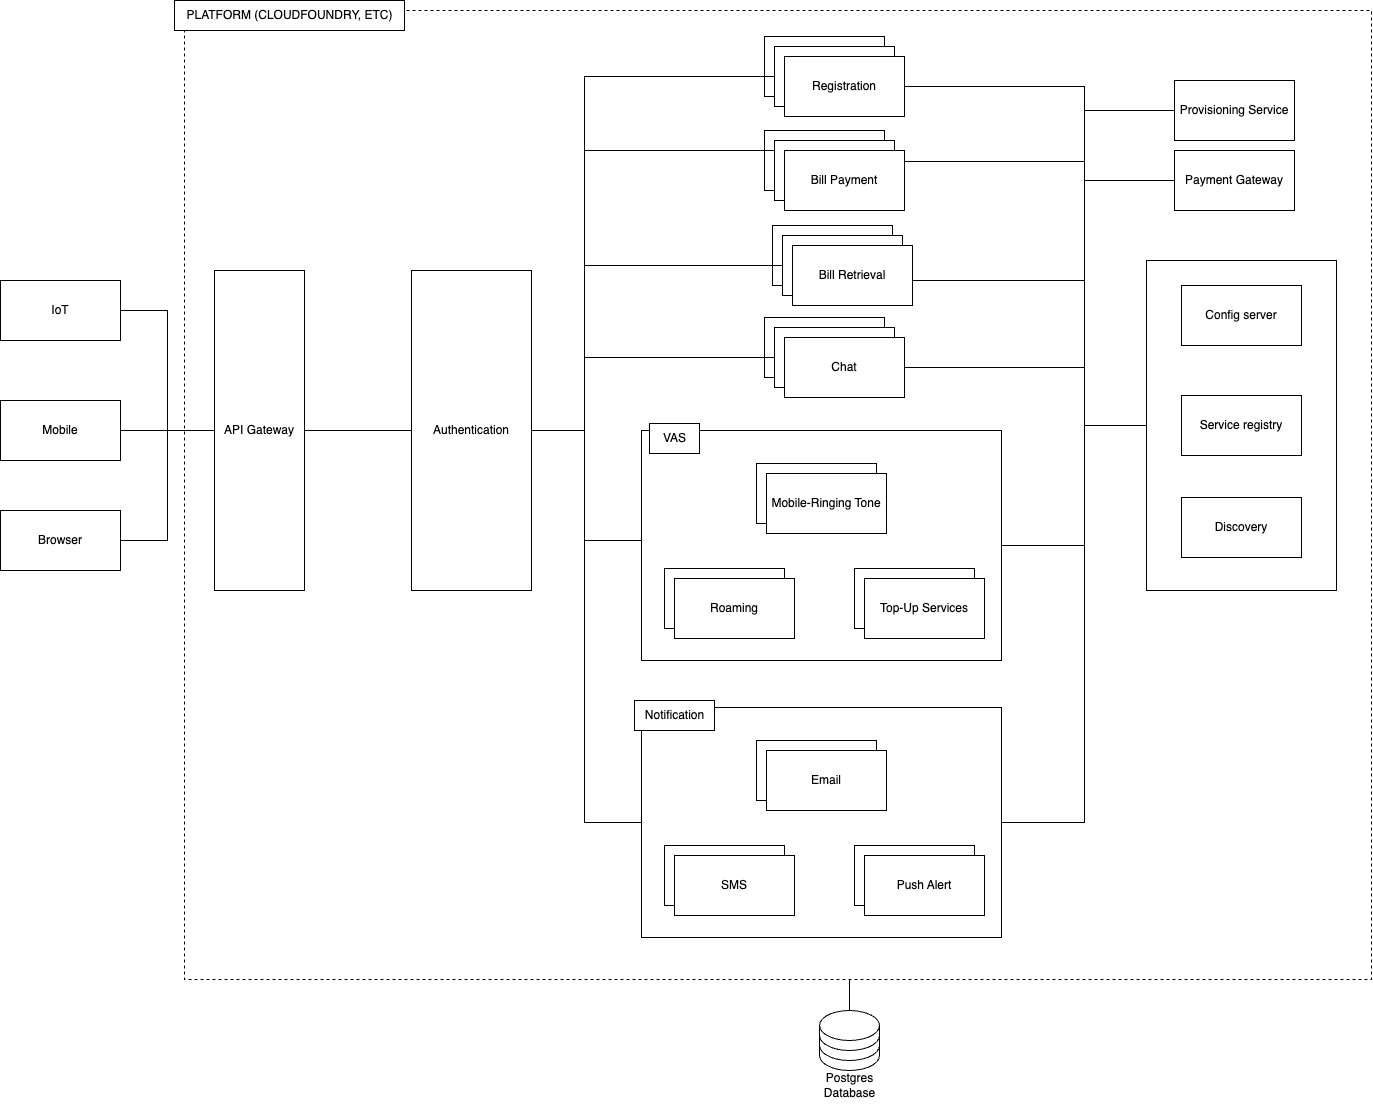

The diagram above was exported from draw.io. Its source (the exported page's mxGraphModel, read from the mxfile embedded in the PNG):
<mxGraphModel dx="1877" dy="1193" grid="1" gridSize="10" guides="1" tooltips="1" connect="1" arrows="1" fold="1" page="1" pageScale="1" pageWidth="850" pageHeight="1100" math="0" shadow="0">
  <root>
    <mxCell id="0" />
    <mxCell id="1" parent="0" />
    <mxCell id="o41yFZYuT0_vf6pvrn6w-101" value="" style="rounded=0;whiteSpace=wrap;html=1;dashed=1;" vertex="1" parent="1">
      <mxGeometry x="610" y="750" width="1187" height="969" as="geometry" />
    </mxCell>
    <mxCell id="PhCC5l7fTbzTIVGTTE7r-10" value="API Gateway" style="rounded=0;whiteSpace=wrap;html=1;" vertex="1" parent="1">
      <mxGeometry x="640" y="1010" width="90" height="320" as="geometry" />
    </mxCell>
    <mxCell id="o41yFZYuT0_vf6pvrn6w-8" value="" style="group" vertex="1" connectable="0" parent="1">
      <mxGeometry x="1190" y="870" width="140" height="80" as="geometry" />
    </mxCell>
    <mxCell id="o41yFZYuT0_vf6pvrn6w-9" value="Authentication" style="rounded=0;whiteSpace=wrap;html=1;" vertex="1" parent="o41yFZYuT0_vf6pvrn6w-8">
      <mxGeometry width="120" height="60" as="geometry" />
    </mxCell>
    <mxCell id="o41yFZYuT0_vf6pvrn6w-10" value="Authentication" style="rounded=0;whiteSpace=wrap;html=1;" vertex="1" parent="o41yFZYuT0_vf6pvrn6w-8">
      <mxGeometry x="10" y="10" width="120" height="60" as="geometry" />
    </mxCell>
    <mxCell id="o41yFZYuT0_vf6pvrn6w-11" value="Bill Payment" style="rounded=0;whiteSpace=wrap;html=1;" vertex="1" parent="o41yFZYuT0_vf6pvrn6w-8">
      <mxGeometry x="20" y="20" width="120" height="60" as="geometry" />
    </mxCell>
    <mxCell id="o41yFZYuT0_vf6pvrn6w-12" value="" style="group" vertex="1" connectable="0" parent="1">
      <mxGeometry x="1198" y="965" width="140" height="80" as="geometry" />
    </mxCell>
    <mxCell id="o41yFZYuT0_vf6pvrn6w-13" value="Authentication" style="rounded=0;whiteSpace=wrap;html=1;" vertex="1" parent="o41yFZYuT0_vf6pvrn6w-12">
      <mxGeometry width="120" height="60" as="geometry" />
    </mxCell>
    <mxCell id="o41yFZYuT0_vf6pvrn6w-14" value="Authentication" style="rounded=0;whiteSpace=wrap;html=1;" vertex="1" parent="o41yFZYuT0_vf6pvrn6w-12">
      <mxGeometry x="10" y="10" width="120" height="60" as="geometry" />
    </mxCell>
    <mxCell id="o41yFZYuT0_vf6pvrn6w-15" value="Bill Retrieval" style="rounded=0;whiteSpace=wrap;html=1;" vertex="1" parent="o41yFZYuT0_vf6pvrn6w-12">
      <mxGeometry x="20" y="20" width="120" height="60" as="geometry" />
    </mxCell>
    <mxCell id="o41yFZYuT0_vf6pvrn6w-16" value="" style="group" vertex="1" connectable="0" parent="1">
      <mxGeometry x="1190" y="1057" width="140" height="80" as="geometry" />
    </mxCell>
    <mxCell id="o41yFZYuT0_vf6pvrn6w-17" value="Authentication" style="rounded=0;whiteSpace=wrap;html=1;" vertex="1" parent="o41yFZYuT0_vf6pvrn6w-16">
      <mxGeometry width="120" height="60" as="geometry" />
    </mxCell>
    <mxCell id="o41yFZYuT0_vf6pvrn6w-18" value="Authentication" style="rounded=0;whiteSpace=wrap;html=1;" vertex="1" parent="o41yFZYuT0_vf6pvrn6w-16">
      <mxGeometry x="10" y="10" width="120" height="60" as="geometry" />
    </mxCell>
    <mxCell id="o41yFZYuT0_vf6pvrn6w-19" value="Chat" style="rounded=0;whiteSpace=wrap;html=1;" vertex="1" parent="o41yFZYuT0_vf6pvrn6w-16">
      <mxGeometry x="20" y="20" width="120" height="60" as="geometry" />
    </mxCell>
    <mxCell id="o41yFZYuT0_vf6pvrn6w-36" value="" style="group" vertex="1" connectable="0" parent="1">
      <mxGeometry x="1190" y="776" width="140" height="80" as="geometry" />
    </mxCell>
    <mxCell id="o41yFZYuT0_vf6pvrn6w-37" value="Authentication" style="rounded=0;whiteSpace=wrap;html=1;" vertex="1" parent="o41yFZYuT0_vf6pvrn6w-36">
      <mxGeometry width="120" height="60" as="geometry" />
    </mxCell>
    <mxCell id="o41yFZYuT0_vf6pvrn6w-38" value="Authentication" style="rounded=0;whiteSpace=wrap;html=1;" vertex="1" parent="o41yFZYuT0_vf6pvrn6w-36">
      <mxGeometry x="10" y="10" width="120" height="60" as="geometry" />
    </mxCell>
    <mxCell id="o41yFZYuT0_vf6pvrn6w-39" value="Registration" style="rounded=0;whiteSpace=wrap;html=1;" vertex="1" parent="o41yFZYuT0_vf6pvrn6w-36">
      <mxGeometry x="20" y="20" width="120" height="60" as="geometry" />
    </mxCell>
    <mxCell id="o41yFZYuT0_vf6pvrn6w-55" value="" style="group" vertex="1" connectable="0" parent="1">
      <mxGeometry x="1067" y="1447" width="360" height="230" as="geometry" />
    </mxCell>
    <mxCell id="o41yFZYuT0_vf6pvrn6w-23" value="" style="rounded=0;whiteSpace=wrap;html=1;" vertex="1" parent="o41yFZYuT0_vf6pvrn6w-55">
      <mxGeometry width="360" height="230" as="geometry" />
    </mxCell>
    <mxCell id="o41yFZYuT0_vf6pvrn6w-52" value="Notification" style="text;html=1;align=center;verticalAlign=middle;resizable=0;points=[];autosize=1;strokeColor=default;fillColor=default;" vertex="1" parent="o41yFZYuT0_vf6pvrn6w-55">
      <mxGeometry x="-7" y="-7" width="80" height="30" as="geometry" />
    </mxCell>
    <mxCell id="o41yFZYuT0_vf6pvrn6w-27" value="Email" style="rounded=0;whiteSpace=wrap;html=1;" vertex="1" parent="o41yFZYuT0_vf6pvrn6w-55">
      <mxGeometry x="115" y="33" width="120" height="60" as="geometry" />
    </mxCell>
    <mxCell id="o41yFZYuT0_vf6pvrn6w-53" value="Push Alert" style="rounded=0;whiteSpace=wrap;html=1;" vertex="1" parent="o41yFZYuT0_vf6pvrn6w-55">
      <mxGeometry x="213" y="138" width="120" height="60" as="geometry" />
    </mxCell>
    <mxCell id="o41yFZYuT0_vf6pvrn6w-54" value="SMS" style="rounded=0;whiteSpace=wrap;html=1;" vertex="1" parent="o41yFZYuT0_vf6pvrn6w-55">
      <mxGeometry x="23" y="138" width="120" height="60" as="geometry" />
    </mxCell>
    <mxCell id="o41yFZYuT0_vf6pvrn6w-56" value="Email" style="rounded=0;whiteSpace=wrap;html=1;" vertex="1" parent="o41yFZYuT0_vf6pvrn6w-55">
      <mxGeometry x="125" y="43" width="120" height="60" as="geometry" />
    </mxCell>
    <mxCell id="o41yFZYuT0_vf6pvrn6w-57" value="Push Alert" style="rounded=0;whiteSpace=wrap;html=1;" vertex="1" parent="o41yFZYuT0_vf6pvrn6w-55">
      <mxGeometry x="223" y="148" width="120" height="60" as="geometry" />
    </mxCell>
    <mxCell id="o41yFZYuT0_vf6pvrn6w-58" value="SMS" style="rounded=0;whiteSpace=wrap;html=1;" vertex="1" parent="o41yFZYuT0_vf6pvrn6w-55">
      <mxGeometry x="33" y="148" width="120" height="60" as="geometry" />
    </mxCell>
    <mxCell id="o41yFZYuT0_vf6pvrn6w-77" value="" style="group" vertex="1" connectable="0" parent="1">
      <mxGeometry x="1067" y="1170" width="360" height="230" as="geometry" />
    </mxCell>
    <mxCell id="o41yFZYuT0_vf6pvrn6w-78" value="" style="rounded=0;whiteSpace=wrap;html=1;" vertex="1" parent="o41yFZYuT0_vf6pvrn6w-77">
      <mxGeometry width="360" height="230" as="geometry" />
    </mxCell>
    <mxCell id="o41yFZYuT0_vf6pvrn6w-79" value="VAS" style="text;html=1;align=center;verticalAlign=middle;resizable=0;points=[];autosize=1;strokeColor=default;fillColor=default;" vertex="1" parent="o41yFZYuT0_vf6pvrn6w-77">
      <mxGeometry x="8" y="-7" width="50" height="30" as="geometry" />
    </mxCell>
    <mxCell id="o41yFZYuT0_vf6pvrn6w-80" value="Email" style="rounded=0;whiteSpace=wrap;html=1;" vertex="1" parent="o41yFZYuT0_vf6pvrn6w-77">
      <mxGeometry x="115" y="33" width="120" height="60" as="geometry" />
    </mxCell>
    <mxCell id="o41yFZYuT0_vf6pvrn6w-81" value="Push Alert" style="rounded=0;whiteSpace=wrap;html=1;" vertex="1" parent="o41yFZYuT0_vf6pvrn6w-77">
      <mxGeometry x="213" y="138" width="120" height="60" as="geometry" />
    </mxCell>
    <mxCell id="o41yFZYuT0_vf6pvrn6w-82" value="SMS" style="rounded=0;whiteSpace=wrap;html=1;" vertex="1" parent="o41yFZYuT0_vf6pvrn6w-77">
      <mxGeometry x="23" y="138" width="120" height="60" as="geometry" />
    </mxCell>
    <mxCell id="o41yFZYuT0_vf6pvrn6w-83" value="Mobile-Ringing Tone" style="rounded=0;whiteSpace=wrap;html=1;" vertex="1" parent="o41yFZYuT0_vf6pvrn6w-77">
      <mxGeometry x="125" y="43" width="120" height="60" as="geometry" />
    </mxCell>
    <mxCell id="o41yFZYuT0_vf6pvrn6w-84" value="Top-Up Services" style="rounded=0;whiteSpace=wrap;html=1;" vertex="1" parent="o41yFZYuT0_vf6pvrn6w-77">
      <mxGeometry x="223" y="148" width="120" height="60" as="geometry" />
    </mxCell>
    <mxCell id="o41yFZYuT0_vf6pvrn6w-85" value="Roaming" style="rounded=0;whiteSpace=wrap;html=1;" vertex="1" parent="o41yFZYuT0_vf6pvrn6w-77">
      <mxGeometry x="33" y="148" width="120" height="60" as="geometry" />
    </mxCell>
    <mxCell id="PhCC5l7fTbzTIVGTTE7r-34" value="" style="group" connectable="0" vertex="1" parent="1">
      <mxGeometry x="1240" y="1750" width="70" height="95" as="geometry" />
    </mxCell>
    <mxCell id="PhCC5l7fTbzTIVGTTE7r-30" value="Postgres &lt;br&gt;Database" style="text;html=1;align=center;verticalAlign=middle;resizable=0;points=[];autosize=1;strokeColor=none;fillColor=none;" vertex="1" parent="PhCC5l7fTbzTIVGTTE7r-34">
      <mxGeometry y="55" width="70" height="40" as="geometry" />
    </mxCell>
    <mxCell id="PhCC5l7fTbzTIVGTTE7r-31" value="" style="shape=cylinder3;whiteSpace=wrap;html=1;boundedLbl=1;backgroundOutline=1;size=15;" vertex="1" parent="PhCC5l7fTbzTIVGTTE7r-34">
      <mxGeometry x="5" y="20" width="60" height="40" as="geometry" />
    </mxCell>
    <mxCell id="PhCC5l7fTbzTIVGTTE7r-32" value="" style="shape=cylinder3;whiteSpace=wrap;html=1;boundedLbl=1;backgroundOutline=1;size=15;" vertex="1" parent="PhCC5l7fTbzTIVGTTE7r-34">
      <mxGeometry x="5" y="10" width="60" height="40" as="geometry" />
    </mxCell>
    <mxCell id="PhCC5l7fTbzTIVGTTE7r-33" value="" style="shape=cylinder3;whiteSpace=wrap;html=1;boundedLbl=1;backgroundOutline=1;size=15;" vertex="1" parent="PhCC5l7fTbzTIVGTTE7r-34">
      <mxGeometry x="5" width="60" height="40" as="geometry" />
    </mxCell>
    <mxCell id="o41yFZYuT0_vf6pvrn6w-86" style="edgeStyle=orthogonalEdgeStyle;rounded=0;orthogonalLoop=1;jettySize=auto;html=1;endArrow=none;endFill=0;" edge="1" parent="1" source="PhCC5l7fTbzTIVGTTE7r-10" target="o41yFZYuT0_vf6pvrn6w-6">
      <mxGeometry relative="1" as="geometry">
        <mxPoint x="826.9999999999995" y="1170" as="targetPoint" />
      </mxGeometry>
    </mxCell>
    <mxCell id="PhCC5l7fTbzTIVGTTE7r-40" style="edgeStyle=orthogonalEdgeStyle;rounded=0;orthogonalLoop=1;jettySize=auto;html=1;entryX=0;entryY=0.5;entryDx=0;entryDy=0;strokeColor=default;endArrow=none;endFill=0;" edge="1" parent="1" source="PhCC5l7fTbzTIVGTTE7r-37" target="PhCC5l7fTbzTIVGTTE7r-10">
      <mxGeometry relative="1" as="geometry" />
    </mxCell>
    <mxCell id="PhCC5l7fTbzTIVGTTE7r-37" value="IoT" style="rounded=0;whiteSpace=wrap;html=1;" vertex="1" parent="1">
      <mxGeometry x="426" y="1020" width="120" height="60" as="geometry" />
    </mxCell>
    <mxCell id="PhCC5l7fTbzTIVGTTE7r-42" style="edgeStyle=orthogonalEdgeStyle;rounded=0;orthogonalLoop=1;jettySize=auto;html=1;entryX=0;entryY=0.5;entryDx=0;entryDy=0;endArrow=none;endFill=0;" edge="1" parent="1" source="PhCC5l7fTbzTIVGTTE7r-38" target="PhCC5l7fTbzTIVGTTE7r-10">
      <mxGeometry relative="1" as="geometry" />
    </mxCell>
    <mxCell id="PhCC5l7fTbzTIVGTTE7r-38" value="Browser" style="rounded=0;whiteSpace=wrap;html=1;" vertex="1" parent="1">
      <mxGeometry x="426" y="1250" width="120" height="60" as="geometry" />
    </mxCell>
    <mxCell id="PhCC5l7fTbzTIVGTTE7r-41" style="edgeStyle=orthogonalEdgeStyle;rounded=0;orthogonalLoop=1;jettySize=auto;html=1;entryX=0;entryY=0.5;entryDx=0;entryDy=0;endArrow=none;endFill=0;" edge="1" parent="1" source="PhCC5l7fTbzTIVGTTE7r-39" target="PhCC5l7fTbzTIVGTTE7r-10">
      <mxGeometry relative="1" as="geometry" />
    </mxCell>
    <mxCell id="PhCC5l7fTbzTIVGTTE7r-39" value="Mobile" style="rounded=0;whiteSpace=wrap;html=1;" vertex="1" parent="1">
      <mxGeometry x="426" y="1140" width="120" height="60" as="geometry" />
    </mxCell>
    <mxCell id="o41yFZYuT0_vf6pvrn6w-87" style="edgeStyle=orthogonalEdgeStyle;rounded=0;orthogonalLoop=1;jettySize=auto;html=1;endArrow=none;endFill=0;" edge="1" parent="1" source="o41yFZYuT0_vf6pvrn6w-6" target="o41yFZYuT0_vf6pvrn6w-78">
      <mxGeometry relative="1" as="geometry">
        <Array as="points">
          <mxPoint x="1010" y="1170" />
          <mxPoint x="1010" y="1280" />
        </Array>
      </mxGeometry>
    </mxCell>
    <mxCell id="o41yFZYuT0_vf6pvrn6w-88" style="edgeStyle=orthogonalEdgeStyle;rounded=0;orthogonalLoop=1;jettySize=auto;html=1;endArrow=none;endFill=0;" edge="1" parent="1" source="o41yFZYuT0_vf6pvrn6w-6" target="o41yFZYuT0_vf6pvrn6w-23">
      <mxGeometry relative="1" as="geometry">
        <Array as="points">
          <mxPoint x="1010" y="1170" />
          <mxPoint x="1010" y="1562" />
        </Array>
      </mxGeometry>
    </mxCell>
    <mxCell id="o41yFZYuT0_vf6pvrn6w-89" style="edgeStyle=orthogonalEdgeStyle;rounded=0;orthogonalLoop=1;jettySize=auto;html=1;entryX=0;entryY=0.5;entryDx=0;entryDy=0;endArrow=none;endFill=0;" edge="1" parent="1" source="o41yFZYuT0_vf6pvrn6w-6" target="o41yFZYuT0_vf6pvrn6w-18">
      <mxGeometry relative="1" as="geometry">
        <Array as="points">
          <mxPoint x="1010" y="1170" />
          <mxPoint x="1010" y="1097" />
        </Array>
      </mxGeometry>
    </mxCell>
    <mxCell id="PhCC5l7fTbzTIVGTTE7r-45" value="" style="group" connectable="0" vertex="1" parent="1">
      <mxGeometry x="1572" y="1000" width="190" height="330" as="geometry" />
    </mxCell>
    <mxCell id="PhCC5l7fTbzTIVGTTE7r-1" value="Config server" style="rounded=0;whiteSpace=wrap;html=1;" vertex="1" parent="PhCC5l7fTbzTIVGTTE7r-45">
      <mxGeometry x="35" y="25" width="120" height="60" as="geometry" />
    </mxCell>
    <mxCell id="PhCC5l7fTbzTIVGTTE7r-35" value="Service registry" style="rounded=0;whiteSpace=wrap;html=1;" vertex="1" parent="PhCC5l7fTbzTIVGTTE7r-45">
      <mxGeometry x="35" y="135" width="120" height="60" as="geometry" />
    </mxCell>
    <mxCell id="PhCC5l7fTbzTIVGTTE7r-36" value="Discovery" style="rounded=0;whiteSpace=wrap;html=1;" vertex="1" parent="PhCC5l7fTbzTIVGTTE7r-45">
      <mxGeometry x="35" y="237" width="120" height="60" as="geometry" />
    </mxCell>
    <mxCell id="PhCC5l7fTbzTIVGTTE7r-44" value="" style="rounded=0;whiteSpace=wrap;html=1;fillColor=none;" vertex="1" parent="PhCC5l7fTbzTIVGTTE7r-45">
      <mxGeometry width="190" height="330" as="geometry" />
    </mxCell>
    <mxCell id="o41yFZYuT0_vf6pvrn6w-90" style="edgeStyle=orthogonalEdgeStyle;rounded=0;orthogonalLoop=1;jettySize=auto;html=1;entryX=0;entryY=0.5;entryDx=0;entryDy=0;endArrow=none;endFill=0;" edge="1" parent="1" source="o41yFZYuT0_vf6pvrn6w-6" target="o41yFZYuT0_vf6pvrn6w-14">
      <mxGeometry relative="1" as="geometry">
        <Array as="points">
          <mxPoint x="1010" y="1170" />
          <mxPoint x="1010" y="1005" />
        </Array>
      </mxGeometry>
    </mxCell>
    <mxCell id="PhCC5l7fTbzTIVGTTE7r-46" style="edgeStyle=orthogonalEdgeStyle;rounded=0;orthogonalLoop=1;jettySize=auto;html=1;entryX=0;entryY=0.5;entryDx=0;entryDy=0;endArrow=none;endFill=0;" edge="1" parent="1" source="o41yFZYuT0_vf6pvrn6w-39" target="PhCC5l7fTbzTIVGTTE7r-44">
      <mxGeometry relative="1" as="geometry">
        <Array as="points">
          <mxPoint x="1510" y="826" />
          <mxPoint x="1510" y="1165" />
        </Array>
      </mxGeometry>
    </mxCell>
    <mxCell id="o41yFZYuT0_vf6pvrn6w-91" style="edgeStyle=orthogonalEdgeStyle;rounded=0;orthogonalLoop=1;jettySize=auto;html=1;endArrow=none;endFill=0;" edge="1" parent="1" source="o41yFZYuT0_vf6pvrn6w-10" target="o41yFZYuT0_vf6pvrn6w-6">
      <mxGeometry relative="1" as="geometry">
        <Array as="points">
          <mxPoint x="1010" y="890" />
          <mxPoint x="1010" y="1170" />
        </Array>
      </mxGeometry>
    </mxCell>
    <mxCell id="o41yFZYuT0_vf6pvrn6w-92" style="edgeStyle=orthogonalEdgeStyle;rounded=0;orthogonalLoop=1;jettySize=auto;html=1;endArrow=none;endFill=0;" edge="1" parent="1" source="o41yFZYuT0_vf6pvrn6w-38" target="o41yFZYuT0_vf6pvrn6w-6">
      <mxGeometry relative="1" as="geometry">
        <Array as="points">
          <mxPoint x="1010" y="816" />
          <mxPoint x="1010" y="1170" />
        </Array>
      </mxGeometry>
    </mxCell>
    <mxCell id="PhCC5l7fTbzTIVGTTE7r-48" style="edgeStyle=orthogonalEdgeStyle;rounded=0;orthogonalLoop=1;jettySize=auto;html=1;entryX=0;entryY=0.5;entryDx=0;entryDy=0;endArrow=none;endFill=0;" edge="1" parent="1" source="o41yFZYuT0_vf6pvrn6w-11" target="PhCC5l7fTbzTIVGTTE7r-44">
      <mxGeometry relative="1" as="geometry">
        <Array as="points">
          <mxPoint x="1510" y="901" />
          <mxPoint x="1510" y="1165" />
        </Array>
      </mxGeometry>
    </mxCell>
    <mxCell id="PhCC5l7fTbzTIVGTTE7r-50" style="edgeStyle=orthogonalEdgeStyle;rounded=0;orthogonalLoop=1;jettySize=auto;html=1;entryX=0;entryY=0.5;entryDx=0;entryDy=0;endArrow=none;endFill=0;" edge="1" parent="1" source="o41yFZYuT0_vf6pvrn6w-15" target="PhCC5l7fTbzTIVGTTE7r-44">
      <mxGeometry relative="1" as="geometry">
        <Array as="points">
          <mxPoint x="1510" y="1020" />
          <mxPoint x="1510" y="1165" />
        </Array>
      </mxGeometry>
    </mxCell>
    <mxCell id="o41yFZYuT0_vf6pvrn6w-93" style="edgeStyle=orthogonalEdgeStyle;rounded=0;orthogonalLoop=1;jettySize=auto;html=1;endArrow=none;endFill=0;" edge="1" parent="1" source="o41yFZYuT0_vf6pvrn6w-19" target="PhCC5l7fTbzTIVGTTE7r-44">
      <mxGeometry relative="1" as="geometry">
        <Array as="points">
          <mxPoint x="1510" y="1107" />
          <mxPoint x="1510" y="1165" />
        </Array>
      </mxGeometry>
    </mxCell>
    <mxCell id="o41yFZYuT0_vf6pvrn6w-94" style="edgeStyle=orthogonalEdgeStyle;rounded=0;orthogonalLoop=1;jettySize=auto;html=1;endArrow=none;endFill=0;" edge="1" parent="1" source="o41yFZYuT0_vf6pvrn6w-78" target="PhCC5l7fTbzTIVGTTE7r-44">
      <mxGeometry relative="1" as="geometry">
        <Array as="points">
          <mxPoint x="1510" y="1285" />
          <mxPoint x="1510" y="1165" />
        </Array>
      </mxGeometry>
    </mxCell>
    <mxCell id="o41yFZYuT0_vf6pvrn6w-95" style="edgeStyle=orthogonalEdgeStyle;rounded=0;orthogonalLoop=1;jettySize=auto;html=1;endArrow=none;endFill=0;" edge="1" parent="1" source="o41yFZYuT0_vf6pvrn6w-23" target="PhCC5l7fTbzTIVGTTE7r-44">
      <mxGeometry relative="1" as="geometry">
        <Array as="points">
          <mxPoint x="1510" y="1562" />
          <mxPoint x="1510" y="1165" />
        </Array>
      </mxGeometry>
    </mxCell>
    <mxCell id="o41yFZYuT0_vf6pvrn6w-100" style="edgeStyle=orthogonalEdgeStyle;rounded=0;orthogonalLoop=1;jettySize=auto;html=1;endArrow=none;endFill=0;" edge="1" parent="1" source="PhCC5l7fTbzTIVGTTE7r-33" target="o41yFZYuT0_vf6pvrn6w-101">
      <mxGeometry relative="1" as="geometry">
        <Array as="points">
          <mxPoint x="1275" y="1739" />
          <mxPoint x="1275" y="1739" />
        </Array>
      </mxGeometry>
    </mxCell>
    <mxCell id="o41yFZYuT0_vf6pvrn6w-6" value="Authentication" style="rounded=0;whiteSpace=wrap;html=1;" vertex="1" parent="1">
      <mxGeometry x="837" y="1010" width="120" height="320" as="geometry" />
    </mxCell>
    <mxCell id="o41yFZYuT0_vf6pvrn6w-102" value="PLATFORM (CLOUDFOUNDRY, ETC)" style="text;html=1;align=center;verticalAlign=middle;resizable=0;points=[];autosize=1;strokeColor=default;fillColor=default;" vertex="1" parent="1">
      <mxGeometry x="600" y="740" width="230" height="30" as="geometry" />
    </mxCell>
    <mxCell id="q0WfFW6hS7pGL2KrOhE7-4" value="Payment Gateway" style="rounded=0;whiteSpace=wrap;html=1;" vertex="1" parent="1">
      <mxGeometry x="1600" y="890" width="120" height="60" as="geometry" />
    </mxCell>
    <mxCell id="q0WfFW6hS7pGL2KrOhE7-5" style="edgeStyle=orthogonalEdgeStyle;rounded=0;orthogonalLoop=1;jettySize=auto;html=1;endArrow=none;endFill=0;" edge="1" parent="1" source="o41yFZYuT0_vf6pvrn6w-78" target="q0WfFW6hS7pGL2KrOhE7-4">
      <mxGeometry relative="1" as="geometry">
        <Array as="points">
          <mxPoint x="1510" y="1285" />
          <mxPoint x="1510" y="920" />
        </Array>
      </mxGeometry>
    </mxCell>
    <mxCell id="q0WfFW6hS7pGL2KrOhE7-6" style="edgeStyle=orthogonalEdgeStyle;rounded=0;orthogonalLoop=1;jettySize=auto;html=1;endArrow=none;endFill=0;" edge="1" parent="1" target="q0WfFW6hS7pGL2KrOhE7-4">
      <mxGeometry relative="1" as="geometry">
        <mxPoint x="1510" y="1050" as="sourcePoint" />
        <Array as="points">
          <mxPoint x="1510" y="975" />
          <mxPoint x="1510" y="920" />
        </Array>
      </mxGeometry>
    </mxCell>
    <mxCell id="q0WfFW6hS7pGL2KrOhE7-9" style="edgeStyle=orthogonalEdgeStyle;rounded=0;orthogonalLoop=1;jettySize=auto;html=1;endArrow=none;endFill=0;" edge="1" parent="1" source="q0WfFW6hS7pGL2KrOhE7-8" target="o41yFZYuT0_vf6pvrn6w-78">
      <mxGeometry relative="1" as="geometry">
        <Array as="points">
          <mxPoint x="1510" y="850" />
          <mxPoint x="1510" y="1285" />
        </Array>
      </mxGeometry>
    </mxCell>
    <mxCell id="q0WfFW6hS7pGL2KrOhE7-8" value="Provisioning Service" style="rounded=0;whiteSpace=wrap;html=1;" vertex="1" parent="1">
      <mxGeometry x="1600" y="820" width="120" height="60" as="geometry" />
    </mxCell>
  </root>
</mxGraphModel>